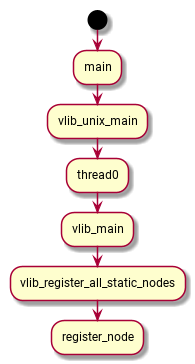

The diagram above was rendered by PlantUML. Its source (embedded in the PNG):
@startuml
start
:main;
:vlib_unix_main;
:thread0;
:vlib_main;
:vlib_register_all_static_nodes;
:register_node;
@enduml